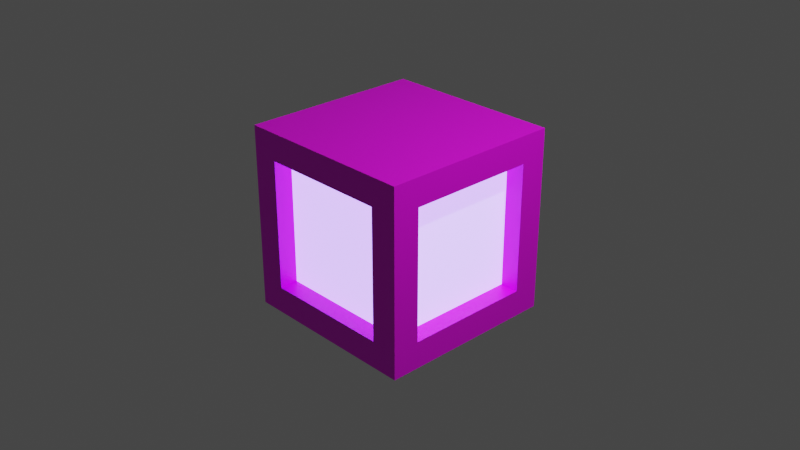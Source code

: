 # Source: block1.blend  (saved by Blender 3.4.6; exported with 4.5.12 LTS)
import bpy
from mathutils import Matrix  # noqa: F401  (used for matrix-valued properties, if any)

bpy.ops.wm.read_factory_settings(use_empty=True)
scene = bpy.context.scene
scene.name = 'Scene'

# ---- collections
col_collection = bpy.data.collections.new('Collection'); scene.collection.children.link(col_collection)

# ---- images (referenced by path relative to the original .blend; pixels are not part of the script)
import os
ASSET_DIR = os.environ.get("B2B_ASSET_DIR", "")  # directory of the original .blend (textures are referenced by path, not embedded)
HERE = os.path.dirname(os.path.abspath(__file__))  # packed textures are extracted next to this script under _unpacked/

def load_image(name, relpath, width, height, colorspace="sRGB"):
    """Load a texture the original file referenced (path relative to the .blend, or extracted next to this script)."""
    p = next((c for c in (os.path.join(HERE, relpath), os.path.join(ASSET_DIR, relpath)) if relpath and os.path.exists(c)), "")
    if p:
        img = bpy.data.images.load(p, check_existing=True)
        img.name = name
    else:  # same state as the original file: an image datablock whose file is absent (Cycles renders it pink)
        img = bpy.data.images.new(name, width, height)
        img.source = "FILE"
        img.filepath = "//" + (relpath or name)
    img.colorspace_settings.name = colorspace
    return img
img_brick2_jpg = load_image('brick2.jpg', 'brick2.jpg', 1024, 1024, 'sRGB')

# ---- materials (node trees are filled in below, after node groups)
mat_brick = bpy.data.materials.new('brick')
mat_brick.use_transparent_shadow = False
mat_glass = bpy.data.materials.new('glass')
mat_glass.use_transparent_shadow = False

# ---- material node trees
mat_brick.use_nodes = True; mat_brick.node_tree.nodes.clear()
_N = mat_brick.node_tree.nodes; _L = mat_brick.node_tree.links
n0 = _N.new('ShaderNodeOutputMaterial'); n0.name = 'Material Output'; n0.location = (616, 247)
n1 = _N.new('ShaderNodeBsdfPrincipled'); n1.name = 'Principled BSDF'; n1.location = (174, 325)
n1.distribution = 'GGX'
n1.subsurface_method = 'RANDOM_WALK_SKIN'
n1.inputs[3].default_value = 1.45
n1.inputs[27].default_value = (0.0, 0.0, 0.0, 1.0)
n1.inputs[28].default_value = 1.0
n2 = _N.new('ShaderNodeTexImage'); n2.name = 'Image Texture'; n2.location = (-289, 256)
n2.image = img_brick2_jpg
_L.new(n1.outputs[0], n0.inputs[0])
_L.new(n2.outputs[0], n1.inputs[0])
n0.is_active_output = True
mat_glass.use_nodes = True; mat_glass.node_tree.nodes.clear()
_N = mat_glass.node_tree.nodes; _L = mat_glass.node_tree.links
n0 = _N.new('ShaderNodeOutputMaterial'); n0.name = 'Material Output'; n0.location = (300, 300)
n1 = _N.new('ShaderNodeBsdfPrincipled'); n1.name = 'Principled BSDF'; n1.location = (-29, 489)
n1.distribution = 'GGX'
n1.subsurface_method = 'BURLEY'
n1.inputs[0].default_value = (0.6739, 0.7632, 1.0, 1.0)
n1.inputs[3].default_value = 1.45
n1.inputs[27].default_value = (0.1649, 0.09819, 0.4771, 1.0)
n1.inputs[28].default_value = 8.3
_L.new(n1.outputs[0], n0.inputs[0])
n0.is_active_output = True

# ---- world
world_world = bpy.data.worlds.new('World'); scene.world = world_world
world_world.use_nodes = True; world_world.node_tree.nodes.clear()
_N = world_world.node_tree.nodes; _L = world_world.node_tree.links
n0 = _N.new('ShaderNodeOutputWorld'); n0.name = 'World Output'; n0.location = (300, 300)
n1 = _N.new('ShaderNodeBackground'); n1.name = 'Background'; n1.location = (10, 300)
n1.inputs[0].default_value = (0.05088, 0.05088, 0.05088, 1.0)
_L.new(n1.outputs[0], n0.inputs[0])
n0.is_active_output = True
world_world.color = (0.05088, 0.05088, 0.05088)
world_world.use_sun_shadow = False
world_world.sun_shadow_jitter_overblur = 0.0

# ---- cameras
cam_camera = bpy.data.cameras.new('Camera')
cam_camera.clip_end = 100.0
cam_camera.ortho_scale = 7.314

# ---- lights
light_light = bpy.data.lights.new('Light', 'POINT')
light_light.transmission_factor = 0.0
light_light.energy = 1000.0
light_light.shadow_soft_size = 0.1
light_light.shadow_maximum_resolution = 0.006
light_light.use_absolute_resolution = True

# ---- meshes
me_cube = bpy.data.meshes.new('Cube')
me_cube.from_pydata([(-1.0, -0.7043, -0.7043), (-1.0, -0.7043, 0.7043), (-0.7043, 1.0, -0.7043), (-0.7043, 1.0, 0.7043), (1.0, -0.7043, -0.7043), (1.0, -0.7043, 0.7043), (1.0, 0.7043, -0.7043), (1.0, 0.7043, 0.7043), (0.7043, 1.0, 0.7043), (0.7043, 1.0, -0.7043), (0.7043, -1.0, -0.7043), (0.7043, -1.0, 0.7043), (-1.0, 0.7043, 0.7043), (-1.0, 0.7043, -0.7043), (1.0, 1.0, -1.0), (0.7966, 0.7966, 1.0), (-1.0, 1.0, -1.0), (-0.7043, -1.0, -0.7043), (-0.7043, -1.0, 0.7043), (-0.7966, 0.7966, 1.0), (-1.0, -1.0, -1.0), (-0.7966, -0.7966, 1.0), (0.7966, -0.7966, 1.0), (1.0, -1.0, -1.0), (-1.0, -1.0, 1.0), (-1.0, 1.0, 1.0), (1.0, 1.0, 1.0), (1.0, -1.0, 1.0), (-0.7043, -0.7966, -0.7043), (-0.7043, -0.7966, 0.7043), (0.7043, -0.7966, 0.7043), (0.7043, -0.7966, -0.7043), (0.7966, 0.7043, 0.7043), (0.7966, 0.7043, -0.7043), (0.7966, -0.7043, -0.7043), (0.7966, -0.7043, 0.7043), (-0.7043, 0.7966, 0.7043), (-0.7043, 0.7966, -0.7043), (0.7043, 0.7966, -0.7043), (0.7043, 0.7966, 0.7043), (-0.7966, 0.7043, -0.7043), (-0.7966, -0.7043, -0.7043), (-0.7966, -0.7043, 0.7043), (-0.7966, 0.7043, 0.7043)], [], [(1, 12, 43, 42), (3, 8, 39, 36), (5, 4, 34, 35), (11, 18, 29, 30), (16, 14, 23, 20), (15, 19, 21, 22), (7, 6, 14, 26), (6, 4, 23, 14), (5, 7, 26, 27), (4, 5, 27, 23), (3, 2, 16, 25), (2, 9, 14, 16), (8, 3, 25, 26), (9, 8, 26, 14), (0, 13, 16, 20), (1, 0, 20, 24), (12, 1, 24, 25), (13, 12, 25, 16), (17, 18, 24, 20), (11, 10, 23, 27), (10, 17, 20, 23), (18, 11, 27, 24), (21, 19, 25, 24), (19, 15, 26, 25), (15, 22, 27, 26), (22, 21, 24, 27), (31, 30, 29, 28), (10, 11, 30, 31), (17, 10, 31, 28), (18, 17, 28, 29), (33, 32, 35, 34), (4, 6, 33, 34), (7, 5, 35, 32), (6, 7, 32, 33), (37, 36, 39, 38), (2, 3, 36, 37), (8, 9, 38, 39), (9, 2, 37, 38), (41, 42, 43, 40), (13, 0, 41, 40), (12, 13, 40, 43), (0, 1, 42, 41)])
me_cube.polygons.foreach_set('material_index', [0, 0, 0, 0, 0, 0, 0, 0, 0, 0, 0, 0, 0, 0, 0, 0, 0, 0, 0, 0, 0, 0, 0, 0, 0, 0, 1, 0, 0, 0, 1, 0, 0, 0, 1, 0, 0, 0, 1, 0, 0, 0])
_uv = me_cube.uv_layers.new(name='UVMap')
_uv.uv.foreach_set('vector', [-1.228, 0.1229, -0.5708, 0.1229, -0.5708, 0.1229, -1.228, 0.1229, -0.295, 0.1229, 0.3621, 0.1229, 0.3621, 0.1229, -0.295, 0.1229, 1.295, 0.1229, 1.295, 0.8771, 1.295, 0.8771, 1.295, 0.1229, 1.571, 0.1229, 2.228, 0.1229, 2.228, 0.1229, 1.571, 0.1229, 0.5, 2.106, 0.5, 1.035, 1.433, 1.035, 1.433, 2.106, 0.5949, -0.1444, 0.5949, -0.9974, 1.338, -0.9974, 1.338, -0.1444, 0.6379, 0.1229, 0.6379, 0.8771, 0.5, 1.035, 0.5, -0.03545, 0.6379, 0.8771, 1.295, 0.8771, 1.433, 1.035, 0.5, 1.035, 1.295, 0.1229, 0.6379, 0.1229, 0.5, -0.03545, 1.433, -0.03545, 1.295, 0.8771, 1.295, 0.1229, 1.433, -0.03545, 1.433, 1.035, -0.295, 0.1229, -0.295, 0.8771, -0.4329, 1.035, -0.4329, -0.03545, -0.295, 0.8771, 0.3621, 0.8771, 0.5, 1.035, -0.4329, 1.035, 0.3621, 0.1229, -0.295, 0.1229, -0.4329, -0.03545, 0.5, -0.03545, 0.3621, 0.8771, 0.3621, 0.1229, 0.5, -0.03545, 0.5, 1.035, -1.228, 0.8771, -0.5708, 0.8771, -0.4329, 1.035, -1.366, 1.035, -1.228, 0.1229, -1.228, 0.8771, -1.366, 1.035, -1.366, -0.03545, -0.5708, 0.1229, -1.228, 0.1229, -1.366, -0.03545, -0.4329, -0.03545, -0.5708, 0.8771, -0.5708, 0.1229, -0.4329, -0.03545, -0.4329, 1.035, 2.228, 0.8771, 2.228, 0.1229, 2.366, -0.03545, 2.366, 1.035, 1.571, 0.1229, 1.571, 0.8771, 1.433, 1.035, 1.433, -0.03545, 1.571, 0.8771, 2.228, 0.8771, 2.366, 1.035, 1.433, 1.035, 2.228, 0.1229, 1.571, 0.1229, 1.433, -0.03545, 2.366, -0.03545, 1.338, -0.9974, 0.5949, -0.9974, 0.5, -1.106, 1.433, -1.106, 0.5949, -0.9974, 0.5949, -0.1444, 0.5, -0.03545, 0.5, -1.106, 0.5949, -0.1444, 1.338, -0.1444, 1.433, -0.03545, 0.5, -0.03545, 1.338, -0.1444, 1.338, -0.9974, 1.433, -1.106, 1.433, -0.03545, 1.571, 0.8771, 1.571, 0.1229, 2.228, 0.1229, 2.228, 0.8771, 1.571, 0.8771, 1.571, 0.1229, 1.571, 0.1229, 1.571, 0.8771, 2.228, 0.8771, 1.571, 0.8771, 1.571, 0.8771, 2.228, 0.8771, 2.228, 0.1229, 2.228, 0.8771, 2.228, 0.8771, 2.228, 0.1229, 0.6379, 0.8771, 0.6379, 0.1229, 1.295, 0.1229, 1.295, 0.8771, 1.295, 0.8771, 0.6379, 0.8771, 0.6379, 0.8771, 1.295, 0.8771, 0.588, 0.537, 0.588, 0.713, 0.588, 0.713, 0.588, 0.537, 0.6379, 0.8771, 0.6379, 0.1229, 0.6379, 0.1229, 0.6379, 0.8771, -0.295, 0.8771, -0.295, 0.1229, 0.3621, 0.1229, 0.3621, 0.8771, -0.295, 0.8771, -0.295, 0.1229, -0.295, 0.1229, -0.295, 0.8771, 0.3621, 0.1229, 0.3621, 0.8771, 0.3621, 0.8771, 0.3621, 0.1229, 0.3621, 0.8771, -0.295, 0.8771, -0.295, 0.8771, 0.3621, 0.8771, -1.228, 0.8771, -1.228, 0.1229, -0.5708, 0.1229, -0.5708, 0.8771, -0.5708, 0.8771, -1.228, 0.8771, -1.228, 0.8771, -0.5708, 0.8771, -0.5708, 0.1229, -0.5708, 0.8771, -0.5708, 0.8771, -0.5708, 0.1229, -1.228, 0.8771, -1.228, 0.1229, -1.228, 0.1229, -1.228, 0.8771])
me_cube.materials.append(mat_brick)
me_cube.materials.append(mat_glass)
me_cube.update()

# ---- objects
ob_light = bpy.data.objects.new('Light', light_light)
ob_camera = bpy.data.objects.new('Camera', cam_camera)
ob_cube = bpy.data.objects.new('Cube', me_cube)

# ---- transforms, parenting, visibility, modifiers, constraints
ob_light.location = (4.076, 1.005, 5.904)
ob_light.rotation_euler = (0.6503, 0.05522, 1.866)
ob_light.lock_rotations_4d = False
ob_light.empty_display_type = 'ARROWS'
ob_light.color = (0.0, 0.0, 0.0, 0.0)
ob_light.lineart.crease_threshold = 0.0
ob_camera.location = (7.359, -6.926, 4.958)
ob_camera.rotation_euler = (1.109, 0.0, 0.8149)
ob_camera.lock_rotations_4d = False
ob_camera.empty_display_type = 'ARROWS'
ob_camera.color = (0.0, 0.0, 0.0, 0.0)
ob_camera.display_type = 'WIRE'
ob_camera.lineart.crease_threshold = 0.0
ob_cube.location = (0.0, 0.0, 0.0)

# ---- collection membership
col_collection.objects.link(ob_light)
col_collection.objects.link(ob_camera)
col_collection.objects.link(ob_cube)

# ---- scene / render settings (as saved in the file)
scene.camera = ob_camera
scene.frame_start = 1; scene.frame_end = 250; scene.frame_set(43)
scene.render.engine = 'BLENDER_EEVEE_NEXT'
scene.cycles.sampling_pattern = 'TABULATED_SOBOL'
scene.cycles.use_light_tree = False
scene.view_settings.view_transform = 'Filmic'
bpy.context.view_layer.update()
